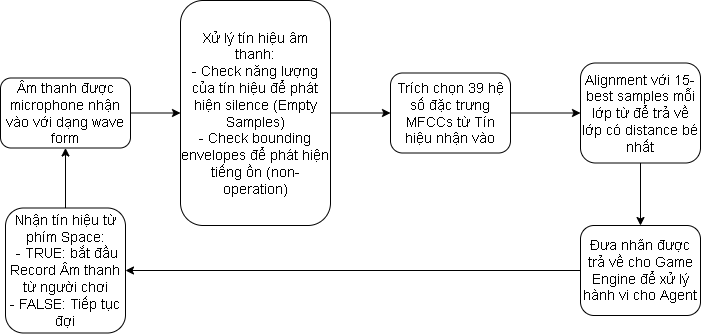

The diagram above was exported from draw.io. Its source (the exported page's mxGraphModel, read from the mxfile embedded in the PNG):
<mxGraphModel dx="866" dy="490" grid="1" gridSize="10" guides="1" tooltips="1" connect="1" arrows="1" fold="1" page="1" pageScale="1" pageWidth="827" pageHeight="1169" math="0" shadow="0">
  <root>
    <mxCell id="0" />
    <mxCell id="1" parent="0" />
    <mxCell id="-C_XQCFdK9fJCxXA1_Ww-1" value="Âm thanh được microphone nhận vào với dạng wave form" style="rounded=1;whiteSpace=wrap;html=1;" vertex="1" parent="1">
      <mxGeometry x="10" y="122.5" width="130" height="70" as="geometry" />
    </mxCell>
    <mxCell id="-C_XQCFdK9fJCxXA1_Ww-2" value="" style="endArrow=classic;html=1;rounded=0;exitX=1;exitY=0.5;exitDx=0;exitDy=0;" edge="1" parent="1" source="-C_XQCFdK9fJCxXA1_Ww-1" target="-C_XQCFdK9fJCxXA1_Ww-3">
      <mxGeometry width="50" height="50" relative="1" as="geometry">
        <mxPoint x="390" y="250" as="sourcePoint" />
        <mxPoint x="280" y="75" as="targetPoint" />
      </mxGeometry>
    </mxCell>
    <mxCell id="-C_XQCFdK9fJCxXA1_Ww-3" value="Xử lý tín hiệu âm thanh:&lt;br&gt;- Check năng lượng của tín hiệu để phát hiện silence (Empty Samples)&lt;br&gt;- Check bounding envelopes để phát hiện tiếng ồn (non-operation)" style="rounded=1;whiteSpace=wrap;html=1;" vertex="1" parent="1">
      <mxGeometry x="190" y="45" width="150" height="225" as="geometry" />
    </mxCell>
    <mxCell id="-C_XQCFdK9fJCxXA1_Ww-4" value="" style="endArrow=classic;html=1;rounded=0;exitX=1;exitY=0.5;exitDx=0;exitDy=0;" edge="1" parent="1" source="-C_XQCFdK9fJCxXA1_Ww-3" target="-C_XQCFdK9fJCxXA1_Ww-5">
      <mxGeometry width="50" height="50" relative="1" as="geometry">
        <mxPoint x="390" y="170" as="sourcePoint" />
        <mxPoint x="440" y="120" as="targetPoint" />
      </mxGeometry>
    </mxCell>
    <mxCell id="-C_XQCFdK9fJCxXA1_Ww-5" value="Trích chọn 39 hệ số đặc trưng MFCCs từ Tín hiệu nhận vào" style="rounded=1;whiteSpace=wrap;html=1;" vertex="1" parent="1">
      <mxGeometry x="400" y="117.5" width="120" height="80" as="geometry" />
    </mxCell>
    <mxCell id="-C_XQCFdK9fJCxXA1_Ww-6" value="" style="endArrow=classic;html=1;rounded=0;exitX=1;exitY=0.5;exitDx=0;exitDy=0;" edge="1" parent="1" source="-C_XQCFdK9fJCxXA1_Ww-5" target="-C_XQCFdK9fJCxXA1_Ww-7">
      <mxGeometry width="50" height="50" relative="1" as="geometry">
        <mxPoint x="390" y="140" as="sourcePoint" />
        <mxPoint x="580" y="158" as="targetPoint" />
      </mxGeometry>
    </mxCell>
    <mxCell id="-C_XQCFdK9fJCxXA1_Ww-7" value="Alignment với 15-best samples mỗi lớp từ để trả về lớp có distance bé nhất" style="rounded=1;whiteSpace=wrap;html=1;" vertex="1" parent="1">
      <mxGeometry x="590" y="107.5" width="120" height="100" as="geometry" />
    </mxCell>
    <mxCell id="-C_XQCFdK9fJCxXA1_Ww-8" value="" style="endArrow=classic;html=1;rounded=0;exitX=0.5;exitY=1;exitDx=0;exitDy=0;" edge="1" parent="1" source="-C_XQCFdK9fJCxXA1_Ww-7" target="-C_XQCFdK9fJCxXA1_Ww-9">
      <mxGeometry width="50" height="50" relative="1" as="geometry">
        <mxPoint x="390" y="260" as="sourcePoint" />
        <mxPoint x="650" y="280" as="targetPoint" />
      </mxGeometry>
    </mxCell>
    <mxCell id="-C_XQCFdK9fJCxXA1_Ww-9" value="Đưa nhãn được trả về cho Game Engine để xử lý hành vi cho Agent" style="rounded=1;whiteSpace=wrap;html=1;" vertex="1" parent="1">
      <mxGeometry x="590" y="270" width="120" height="90" as="geometry" />
    </mxCell>
    <mxCell id="-C_XQCFdK9fJCxXA1_Ww-10" value="" style="endArrow=classic;html=1;rounded=0;exitX=0;exitY=0.5;exitDx=0;exitDy=0;" edge="1" parent="1" source="-C_XQCFdK9fJCxXA1_Ww-9" target="-C_XQCFdK9fJCxXA1_Ww-11">
      <mxGeometry width="50" height="50" relative="1" as="geometry">
        <mxPoint x="390" y="240" as="sourcePoint" />
        <mxPoint x="470" y="315" as="targetPoint" />
      </mxGeometry>
    </mxCell>
    <mxCell id="-C_XQCFdK9fJCxXA1_Ww-11" value="Nhận tín hiệu từ phím Space:&lt;br&gt;&amp;nbsp;- TRUE: bắt đầu Record Âm thanh từ người chơi&lt;br&gt;- FALSE: Tiếp tục đợi" style="rounded=1;whiteSpace=wrap;html=1;" vertex="1" parent="1">
      <mxGeometry x="15" y="252.5" width="120" height="125" as="geometry" />
    </mxCell>
    <mxCell id="-C_XQCFdK9fJCxXA1_Ww-12" value="" style="endArrow=classic;html=1;rounded=0;exitX=0.5;exitY=0;exitDx=0;exitDy=0;entryX=0.5;entryY=1;entryDx=0;entryDy=0;" edge="1" parent="1" source="-C_XQCFdK9fJCxXA1_Ww-11" target="-C_XQCFdK9fJCxXA1_Ww-1">
      <mxGeometry width="50" height="50" relative="1" as="geometry">
        <mxPoint x="390" y="200" as="sourcePoint" />
        <mxPoint x="440" y="150" as="targetPoint" />
      </mxGeometry>
    </mxCell>
  </root>
</mxGraphModel>